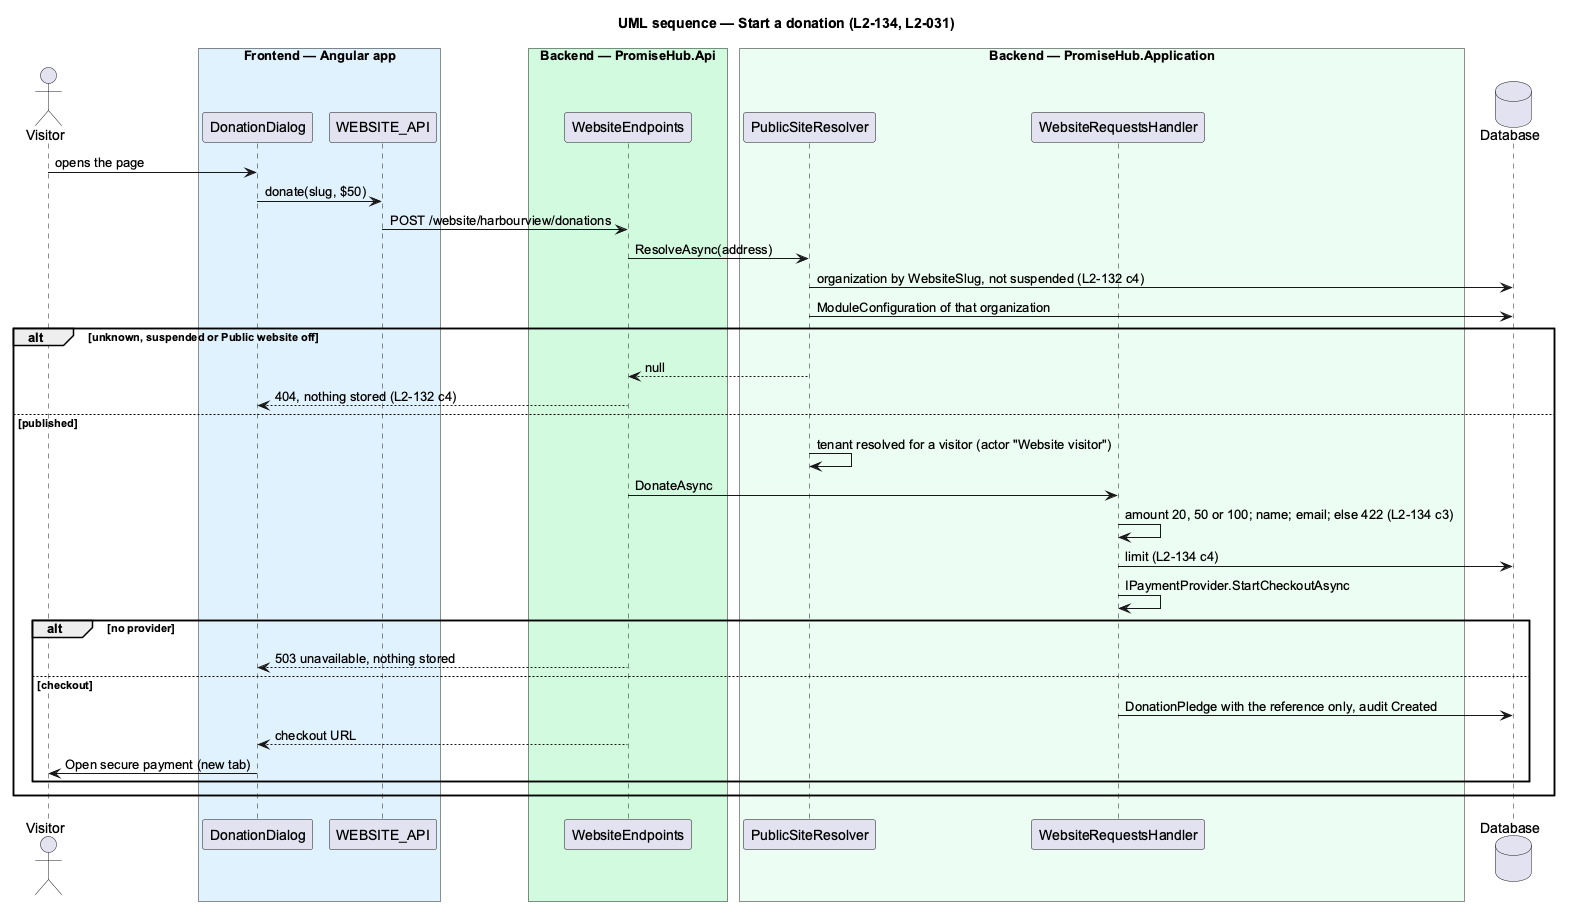

The diagram above was rendered by PlantUML. Its source (embedded in the PNG):
@startuml
title UML sequence — Start a donation (L2-134, L2-031)
skinparam backgroundColor #FFFFFF
skinparam shadowing false
skinparam defaultFontName Arial
actor "Visitor" as v
box "Frontend — Angular app" #E0F2FE
participant DonationDialog as page
participant WEBSITE_API as client
end box
box "Backend — PromiseHub.Api" #D1FADF
participant WebsiteEndpoints as api
end box
box "Backend — PromiseHub.Application" #ECFDF3
participant PublicSiteResolver as r
participant WebsiteRequestsHandler as h
end box
database "Database" as db
v -> page : opens the page
page -> client : donate(slug, $50)
client -> api : POST /website/harbourview/donations
api -> r : ResolveAsync(address)
r -> db : organization by WebsiteSlug, not suspended (L2-132 c4)
r -> db : ModuleConfiguration of that organization
alt unknown, suspended or Public website off
  r --> api : null
  api --> page : 404, nothing stored (L2-132 c4)
else published
  r -> r : tenant resolved for a visitor (actor "Website visitor")
  api -> h : DonateAsync
  h -> h : amount 20, 50 or 100; name; email; else 422 (L2-134 c3)
  h -> db : limit (L2-134 c4)
  h -> h : IPaymentProvider.StartCheckoutAsync
  alt no provider
    api --> page : 503 unavailable, nothing stored
  else checkout
    h -> db : DonationPledge with the reference only, audit Created
    api --> page : checkout URL
    page -> v : Open secure payment (new tab)
  end
end
@enduml